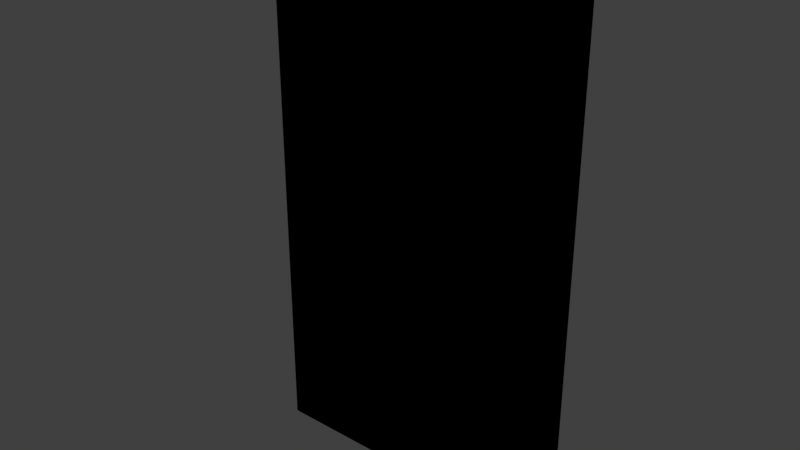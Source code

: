 # Source: electricidad.blend  (saved by Blender 2.92.15; exported with 4.5.12 LTS)
import bpy
from mathutils import Matrix  # noqa: F401  (used for matrix-valued properties, if any)

bpy.ops.wm.read_factory_settings(use_empty=True)
scene = bpy.context.scene
scene.name = 'Scene'

# ---- collections
col_collection_1 = bpy.data.collections.new('Collection 1'); scene.collection.children.link(col_collection_1)
col_collection_8 = bpy.data.collections.new('Collection 8'); scene.collection.children.link(col_collection_8)

# ---- images (referenced by path relative to the original .blend; pixels are not part of the script)
import os
ASSET_DIR = os.environ.get("B2B_ASSET_DIR", "")  # directory of the original .blend (textures are referenced by path, not embedded)
HERE = os.path.dirname(os.path.abspath(__file__))  # packed textures are extracted next to this script under _unpacked/

def load_image(name, relpath, width, height, colorspace="sRGB"):
    """Load a texture the original file referenced (path relative to the .blend, or extracted next to this script)."""
    p = next((c for c in (os.path.join(HERE, relpath), os.path.join(ASSET_DIR, relpath)) if relpath and os.path.exists(c)), "")
    if p:
        img = bpy.data.images.load(p, check_existing=True)
        img.name = name
    else:  # same state as the original file: an image datablock whose file is absent (Cycles renders it pink)
        img = bpy.data.images.new(name, width, height)
        img.source = "FILE"
        img.filepath = "//" + (relpath or name)
    img.colorspace_settings.name = colorspace
    return img
img_panel_electric_png = load_image('panel_electric.png', '_unpacked/panel_electric.7d916bca.png', 64, 129, 'sRGB')

# ---- materials (node trees are filled in below, after node groups)
mat_panel_electric = bpy.data.materials.new('panel_electric')
mat_panel_electric.alpha_threshold = 0.0
mat_panel_electric.use_transparent_shadow = False
mat_panel_electric.roughness = 0.5
mat_panel_electric.line_color = (0.0, 0.0, 0.0, 1.0)

# ---- material node trees
mat_panel_electric.use_nodes = True; mat_panel_electric.node_tree.nodes.clear()
_N = mat_panel_electric.node_tree.nodes; _L = mat_panel_electric.node_tree.links
n0 = _N.new('ShaderNodeOutputMaterial'); n0.name = 'Material Output'; n0.location = (300, 300)
n1 = _N.new('ShaderNodeTexImage'); n1.name = 'Image Texture'; n1.location = (19, 362)
n1.image = img_panel_electric_png
n1.interpolation = 'Closest'
n0.is_active_output = True

# ---- world
world_world = bpy.data.worlds.new('World'); scene.world = world_world
world_world.color = (0.05088, 0.05088, 0.05088)
world_world.use_sun_shadow = False
world_world.sun_shadow_jitter_overblur = 0.0
world_world.cycles.sampling_method = 'MANUAL'

# ---- meshes
me_cube = bpy.data.meshes.new('Cube')
me_cube.from_pydata([(0.2055, 0.1003, -0.002394), (0.2055, -0.1003, -0.002394), (-0.2055, -0.1003, -0.002394), (-0.2055, 0.1003, -0.002394), (0.2055, 0.1003, 0.851), (0.2055, -0.1003, 0.851), (-0.2055, -0.1003, 0.851), (-0.2055, 0.1003, 0.851), (0.1736, 0.1003, -0.002394), (-0.1736, 0.1003, -0.002394), (0.1736, -0.1003, -0.002394), (-0.1736, -0.1003, -0.002394), (0.1736, 0.1003, 0.851), (-0.1736, 0.1003, 0.851), (0.1736, -0.1003, 0.851), (-0.1736, -0.1003, 0.851), (0.2055, 0.1003, 0.7547), (0.2055, -0.1003, 0.7547), (-0.2055, -0.1003, 0.7547), (-0.2055, 0.1003, 0.7547), (0.1736, 0.1003, 0.7547), (-0.1736, 0.1003, 0.7547), (0.1736, -0.1003, 0.7547), (-0.1736, -0.1003, 0.7547), (0.1736, -0.1003, 0.1098), (-0.1736, -0.1003, 0.1098), (0.2055, 0.1003, 0.1098), (0.2055, -0.1003, 0.1098), (-0.2055, -0.1003, 0.1098), (-0.2055, 0.1003, 0.1098), (0.1736, 0.1003, 0.1098), (-0.1736, 0.1003, 0.1098), (0.1482, -0.1433, 0.7335), (-0.1482, -0.1433, 0.7335), (0.1482, -0.1433, 0.1309), (-0.1482, -0.1433, 0.1309)], [], [(9, 11, 2, 3), (13, 7, 6, 15), (16, 4, 5, 17), (23, 15, 6, 18), (18, 6, 7, 19), (31, 9, 3, 29), (26, 0, 8, 30), (30, 8, 9, 31), (17, 5, 14, 22), (22, 14, 15, 23), (4, 12, 14, 5), (12, 13, 15, 14), (0, 1, 10, 8), (8, 10, 11, 9), (24, 22, 32, 34), (27, 17, 22, 24), (12, 20, 21, 13), (4, 16, 20, 12), (13, 21, 19, 7), (28, 18, 19, 29), (25, 23, 18, 28), (26, 16, 17, 27), (0, 26, 27, 1), (11, 25, 28, 2), (2, 28, 29, 3), (1, 27, 24, 10), (10, 24, 25, 11), (20, 30, 31, 21), (16, 26, 30, 20), (21, 31, 29, 19), (34, 32, 33, 35), (22, 23, 33, 32), (23, 25, 35, 33), (25, 24, 34, 35)])
_uv = me_cube.uv_layers.new(name='UVMap')
_uv.uv.foreach_set('vector', [0.3985, 0.1779, 0.3985, 0.09223, 0.1882, 0.09223, 0.1882, 0.1779, 0.3914, 0.994, 0.1793, 0.994, 0.1793, 0.9139, 0.3914, 0.9139, 0.9851, 0.7819, 0.9851, 0.9067, 0.8414, 0.9067, 0.8414, 0.7819, 0.2455, 0.7985, 0.2455, 0.9067, 0.1708, 0.9067, 0.1708, 0.7985, 0.1644, 0.7819, 0.1644, 0.9067, 0.008354, 0.9067, 0.008353, 0.7819, 0.9936, 0.3341, 0.9936, 0.1433, 0.9978, 0.1433, 0.9978, 0.3341, 0.9851, 0.3341, 0.9851, 0.1433, 0.9893, 0.1433, 0.9893, 0.3341, 0.9893, 0.3341, 0.9893, 0.1433, 0.9936, 0.1433, 0.9936, 0.3341, 0.8351, 0.7985, 0.8351, 0.9067, 0.7603, 0.9067, 0.7603, 0.7985, 0.7603, 0.7985, 0.7603, 0.9067, 0.2455, 0.9067, 0.2455, 0.7985, 0.8158, 0.994, 0.6036, 0.994, 0.6036, 0.9139, 0.8158, 0.9139, 0.6036, 0.994, 0.3914, 0.994, 0.3914, 0.9139, 0.6036, 0.9139, 0.8193, 0.1779, 0.8193, 0.09223, 0.6089, 0.09223, 0.6089, 0.1779, 0.6089, 0.1779, 0.6089, 0.09223, 0.3985, 0.09223, 0.3985, 0.1779, 0.7603, 0.2928, 0.7603, 0.7985, 0.7274, 0.7819, 0.7274, 0.3095, 0.8351, 0.2928, 0.8351, 0.7985, 0.7603, 0.7985, 0.7603, 0.2928, 0.9893, 0.8285, 0.9893, 0.525, 0.9936, 0.525, 0.9936, 0.8285, 0.9851, 0.8285, 0.9851, 0.525, 0.9893, 0.525, 0.9893, 0.8285, 0.9936, 0.8285, 0.9936, 0.525, 0.9978, 0.525, 0.9978, 0.8285, 0.1644, 0.3341, 0.1644, 0.525, 0.008353, 0.525, 0.008353, 0.3341, 0.2455, 0.2928, 0.2455, 0.7985, 0.1708, 0.7985, 0.1708, 0.2928, 0.9851, 0.3341, 0.9851, 0.525, 0.8414, 0.525, 0.8414, 0.3341, 0.9851, 0.1433, 0.9851, 0.3341, 0.8414, 0.3341, 0.8414, 0.1433, 0.2455, 0.1859, 0.2455, 0.2928, 0.1708, 0.2928, 0.1708, 0.1859, 0.1644, 0.1433, 0.1644, 0.3341, 0.008353, 0.3341, 0.008353, 0.1433, 0.8351, 0.1859, 0.8351, 0.2928, 0.7603, 0.2928, 0.7603, 0.1859, 0.7603, 0.1859, 0.7603, 0.2928, 0.2455, 0.2928, 0.2455, 0.1859, 0.9893, 0.525, 0.9893, 0.3341, 0.9936, 0.3341, 0.9936, 0.525, 0.9851, 0.525, 0.9851, 0.3341, 0.9893, 0.3341, 0.9893, 0.525, 0.9936, 0.525, 0.9936, 0.3341, 0.9978, 0.3341, 0.9978, 0.525, 0.7274, 0.3095, 0.7274, 0.7819, 0.2784, 0.7819, 0.2784, 0.3095, 0.7603, 0.7985, 0.2455, 0.7985, 0.2784, 0.7819, 0.7274, 0.7819, 0.2455, 0.7985, 0.2455, 0.2928, 0.2784, 0.3095, 0.2784, 0.7819, 0.2455, 0.2928, 0.7603, 0.2928, 0.7274, 0.3095, 0.2784, 0.3095])
me_cube.materials.append(mat_panel_electric)
me_cube.use_remesh_preserve_volume = False
me_cube.use_remesh_preserve_attributes = False
me_cube.use_mirror_vertex_groups = False
me_cube.update()
me_cube_001 = bpy.data.meshes.new('Cube.001')
me_cube_001.from_pydata([(0.2043, -0.004124, 0.42), (0.2043, -0.2101, 0.7306), (0.2043, 0.03698, 0.4487), (0.2043, -0.1762, 0.7543), (0.2142, -0.004124, 0.42), (0.2142, -0.2101, 0.7306), (0.206, 0.04369, 0.4534), (0.2142, -0.1762, 0.7543), (0.1934, -0.2035, 0.7054), (0.1934, -0.2524, 0.7755), (0.1934, -0.1557, 0.7388), (0.1934, -0.2046, 0.8089), (0.2237, -0.2035, 0.7054), (0.2237, -0.2524, 0.7755), (0.2237, -0.1557, 0.7388), (0.2237, -0.2046, 0.8089), (0.2043, -0.05706, 0.5112), (0.2043, -0.02313, 0.5349), (0.2142, -0.02313, 0.5349), (0.2142, -0.05706, 0.5112), (0.2043, -0.01438, 0.5223), (0.206, -0.007676, 0.527), (0.2142, -0.05549, 0.4937), (0.2043, -0.05549, 0.4937)], [], [(16, 1, 3, 17), (17, 3, 7, 18), (18, 7, 5, 19), (19, 5, 1, 16), (2, 6, 4, 0), (7, 3, 1, 5), (8, 9, 11, 10), (10, 11, 15, 14), (14, 15, 13, 12), (12, 13, 9, 8), (10, 14, 12, 8), (15, 11, 9, 13), (22, 19, 16, 23), (21, 18, 19, 22), (20, 17, 18, 21), (23, 16, 17, 20), (0, 23, 20, 2), (2, 20, 21, 6), (6, 21, 22, 4), (4, 22, 23, 0)])
_uv = me_cube_001.uv_layers.new(name='UVMap')
_uv.uv.foreach_set('vector', [0.3994, 0.0434, 0.3994, 0.05396, 0.2277, 0.05396, 0.2277, 0.0434, 0.5711, 0.06453, 0.5711, 0.07509, 0.3994, 0.07509, 0.3994, 0.06453, 0.3994, 0.06453, 0.3994, 0.07509, 0.2277, 0.07509, 0.2277, 0.06453, 0.4852, 0.05396, 0.3994, 0.05396, 0.3994, 0.03284, 0.4852, 0.03284, 0.5711, 0.07509, 0.5711, 0.05396, 0.7427, 0.05396, 0.7427, 0.07509, 0.3994, 0.01171, 0.3994, 0.03284, 0.2277, 0.03284, 0.2277, 0.01171, 0.1607, 0.04607, 0.0526, 0.04607, 0.0526, 0.02065, 0.1607, 0.02065, 0.1607, 0.04607, 0.0526, 0.04607, 0.0526, 0.02065, 0.1607, 0.02065, 0.1607, 0.04607, 0.0526, 0.04607, 0.0526, 0.02065, 0.1607, 0.02065, 0.1607, 0.04607, 0.0526, 0.04607, 0.0526, 0.02065, 0.1607, 0.02065, 0.1718, 0.04607, 0.1613, 0.04607, 0.1613, 0.02065, 0.1718, 0.02065, 0.05163, 0.04607, 0.03459, 0.04607, 0.03459, 0.02065, 0.05163, 0.02065, 0.5282, 0.05396, 0.4852, 0.05396, 0.4852, 0.03284, 0.5282, 0.03284, 0.3994, 0.05925, 0.3994, 0.06453, 0.2277, 0.06453, 0.2277, 0.05925, 0.5711, 0.05925, 0.5711, 0.06453, 0.3994, 0.06453, 0.3994, 0.05925, 0.3994, 0.03812, 0.3994, 0.0434, 0.2277, 0.0434, 0.2277, 0.03812, 0.3994, 0.03284, 0.3994, 0.03812, 0.2277, 0.03812, 0.2277, 0.03284, 0.5711, 0.05396, 0.5711, 0.05925, 0.3994, 0.05925, 0.3994, 0.05396, 0.3994, 0.05396, 0.3994, 0.05925, 0.2277, 0.05925, 0.2277, 0.05396, 0.5711, 0.05396, 0.5282, 0.05396, 0.5282, 0.03284, 0.5711, 0.03284])
me_cube_001.materials.append(mat_panel_electric)
me_cube_001.use_remesh_preserve_volume = False
me_cube_001.use_remesh_preserve_attributes = False
me_cube_001.use_mirror_vertex_groups = False
me_cube_001.update()

# ---- objects
ob_panel_electric = bpy.data.objects.new('panel_electric', me_cube)
ob_panel_electric_handle = bpy.data.objects.new('panel_electric_handle', me_cube_001)

# ---- transforms, parenting, visibility, modifiers, constraints
ob_panel_electric.location = (0.0, 0.0, 0.0)
ob_panel_electric.lock_rotations_4d = False
ob_panel_electric.empty_display_type = 'ARROWS'
ob_panel_electric.lineart.crease_threshold = 0.0
ob_panel_electric_handle.location = (0.0, 0.0, 0.0)
ob_panel_electric_handle.lineart.crease_threshold = 0.0

# ---- collection membership
col_collection_1.objects.link(ob_panel_electric)
col_collection_8.objects.link(ob_panel_electric_handle)

# ---- scene / render settings (as saved in the file)
scene.frame_start = 1; scene.frame_end = 250; scene.frame_set(1)
scene.render.engine = 'BLENDER_EEVEE_NEXT'
scene.render.resolution_percentage = 50
scene.render.dither_intensity = 0.0
scene.cycles.use_denoising = False
scene.cycles.samples = 128
scene.cycles.sampling_pattern = 'TABULATED_SOBOL'
scene.cycles.use_adaptive_sampling = False
scene.cycles.use_light_tree = False
scene.cycles.blur_glossy = 0.0
scene.cycles.sample_clamp_indirect = 0.0
scene.view_settings.view_transform = 'Standard'
bpy.context.view_layer.update()

# ---- added for rendering (the .blend has no active camera and no usable light): camera, sun
cam_auto = bpy.data.cameras.new('AutoCamera')
cam_auto.lens = 50.0
cam_auto.sensor_width = 36.0
cam_auto.clip_end = 1000.0
ob_auto_camera = bpy.data.objects.new('AutoCamera', cam_auto)
scene.collection.objects.link(ob_auto_camera)
ob_auto_camera.location = (0.951235, -1.20667, 1.17805)
ob_auto_camera.rotation_euler = (1.09748, -7.21219e-08, 0.694738)
scene.camera = ob_auto_camera
light_auto_sun = bpy.data.lights.new('AutoSun', 'SUN')
light_auto_sun.energy = 3.0
light_auto_sun.angle = 0.0523599
ob_auto_sun = bpy.data.objects.new('AutoSun', light_auto_sun)
scene.collection.objects.link(ob_auto_sun)
ob_auto_sun.rotation_euler = (0.872665, 0.174533, 0.523599)
bpy.context.view_layer.update()

